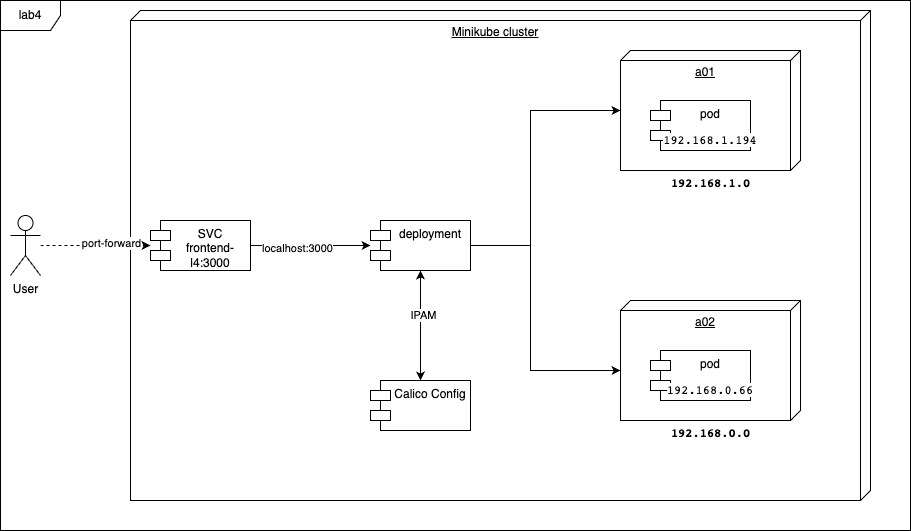

The diagram above was exported from draw.io. Its source (the exported page's mxGraphModel, read from the mxfile embedded in the PNG):
<mxGraphModel dx="1808" dy="743" grid="1" gridSize="10" guides="1" tooltips="1" connect="1" arrows="1" fold="1" page="1" pageScale="1" pageWidth="827" pageHeight="1169" math="0" shadow="0">
  <root>
    <mxCell id="0" />
    <mxCell id="1" parent="0" />
    <mxCell id="o4MpwzEzb3GZ10dYCDe6-4" value="Minikube cluster" style="verticalAlign=top;align=center;spacingTop=8;spacingLeft=2;spacingRight=12;shape=cube;size=10;direction=south;fontStyle=4;html=1;whiteSpace=wrap;" vertex="1" parent="1">
      <mxGeometry x="70" y="150" width="740" height="490" as="geometry" />
    </mxCell>
    <mxCell id="o4MpwzEzb3GZ10dYCDe6-1" value="lab4" style="shape=umlFrame;whiteSpace=wrap;html=1;pointerEvents=0;" vertex="1" parent="1">
      <mxGeometry x="-60" y="140" width="910" height="530" as="geometry" />
    </mxCell>
    <mxCell id="o4MpwzEzb3GZ10dYCDe6-6" style="edgeStyle=orthogonalEdgeStyle;rounded=0;orthogonalLoop=1;jettySize=auto;html=1;dashed=1;" edge="1" parent="1" source="o4MpwzEzb3GZ10dYCDe6-2" target="o4MpwzEzb3GZ10dYCDe6-5">
      <mxGeometry relative="1" as="geometry" />
    </mxCell>
    <mxCell id="o4MpwzEzb3GZ10dYCDe6-7" value="port-forward" style="edgeLabel;html=1;align=center;verticalAlign=middle;resizable=0;points=[];" vertex="1" connectable="0" parent="o4MpwzEzb3GZ10dYCDe6-6">
      <mxGeometry x="0.269" y="3" relative="1" as="geometry">
        <mxPoint as="offset" />
      </mxGeometry>
    </mxCell>
    <mxCell id="o4MpwzEzb3GZ10dYCDe6-2" value="User" style="shape=umlActor;verticalLabelPosition=bottom;verticalAlign=top;html=1;" vertex="1" parent="1">
      <mxGeometry x="-50" y="355" width="30" height="60" as="geometry" />
    </mxCell>
    <mxCell id="o4MpwzEzb3GZ10dYCDe6-11" style="edgeStyle=orthogonalEdgeStyle;rounded=0;orthogonalLoop=1;jettySize=auto;html=1;" edge="1" parent="1" source="o4MpwzEzb3GZ10dYCDe6-5" target="o4MpwzEzb3GZ10dYCDe6-8">
      <mxGeometry relative="1" as="geometry" />
    </mxCell>
    <mxCell id="o4MpwzEzb3GZ10dYCDe6-20" value="localhost:3000" style="edgeLabel;html=1;align=center;verticalAlign=middle;resizable=0;points=[];" vertex="1" connectable="0" parent="o4MpwzEzb3GZ10dYCDe6-11">
      <mxGeometry x="-0.2333" y="-2" relative="1" as="geometry">
        <mxPoint as="offset" />
      </mxGeometry>
    </mxCell>
    <mxCell id="o4MpwzEzb3GZ10dYCDe6-5" value="SVC&lt;br&gt;frontend-l4:3000" style="shape=module;align=left;spacingLeft=20;align=center;verticalAlign=top;whiteSpace=wrap;html=1;" vertex="1" parent="1">
      <mxGeometry x="90" y="360" width="100" height="50" as="geometry" />
    </mxCell>
    <mxCell id="o4MpwzEzb3GZ10dYCDe6-10" style="edgeStyle=orthogonalEdgeStyle;rounded=0;orthogonalLoop=1;jettySize=auto;html=1;startArrow=classic;startFill=1;" edge="1" parent="1" source="o4MpwzEzb3GZ10dYCDe6-8" target="o4MpwzEzb3GZ10dYCDe6-9">
      <mxGeometry relative="1" as="geometry" />
    </mxCell>
    <mxCell id="o4MpwzEzb3GZ10dYCDe6-19" value="IPAM" style="edgeLabel;html=1;align=center;verticalAlign=middle;resizable=0;points=[];" vertex="1" connectable="0" parent="o4MpwzEzb3GZ10dYCDe6-10">
      <mxGeometry x="-0.2" y="2" relative="1" as="geometry">
        <mxPoint as="offset" />
      </mxGeometry>
    </mxCell>
    <mxCell id="o4MpwzEzb3GZ10dYCDe6-17" style="edgeStyle=orthogonalEdgeStyle;rounded=0;orthogonalLoop=1;jettySize=auto;html=1;" edge="1" parent="1" source="o4MpwzEzb3GZ10dYCDe6-8" target="o4MpwzEzb3GZ10dYCDe6-13">
      <mxGeometry relative="1" as="geometry">
        <Array as="points">
          <mxPoint x="470" y="385" />
          <mxPoint x="470" y="250" />
        </Array>
      </mxGeometry>
    </mxCell>
    <mxCell id="o4MpwzEzb3GZ10dYCDe6-18" style="edgeStyle=orthogonalEdgeStyle;rounded=0;orthogonalLoop=1;jettySize=auto;html=1;" edge="1" parent="1" source="o4MpwzEzb3GZ10dYCDe6-8" target="o4MpwzEzb3GZ10dYCDe6-14">
      <mxGeometry relative="1" as="geometry">
        <Array as="points">
          <mxPoint x="470" y="385" />
          <mxPoint x="470" y="510" />
        </Array>
      </mxGeometry>
    </mxCell>
    <mxCell id="o4MpwzEzb3GZ10dYCDe6-8" value="deployment" style="shape=module;align=left;spacingLeft=20;align=center;verticalAlign=top;whiteSpace=wrap;html=1;" vertex="1" parent="1">
      <mxGeometry x="310" y="360" width="100" height="50" as="geometry" />
    </mxCell>
    <mxCell id="o4MpwzEzb3GZ10dYCDe6-9" value="Calico Config" style="shape=module;align=left;spacingLeft=20;align=center;verticalAlign=top;whiteSpace=wrap;html=1;" vertex="1" parent="1">
      <mxGeometry x="310" y="520" width="100" height="50" as="geometry" />
    </mxCell>
    <mxCell id="o4MpwzEzb3GZ10dYCDe6-13" value="a01" style="verticalAlign=top;align=center;spacingTop=8;spacingLeft=2;spacingRight=12;shape=cube;size=10;direction=south;fontStyle=4;html=1;whiteSpace=wrap;" vertex="1" parent="1">
      <mxGeometry x="560" y="190" width="180" height="120" as="geometry" />
    </mxCell>
    <mxCell id="o4MpwzEzb3GZ10dYCDe6-14" value="a02" style="verticalAlign=top;align=center;spacingTop=8;spacingLeft=2;spacingRight=12;shape=cube;size=10;direction=south;fontStyle=4;html=1;whiteSpace=wrap;" vertex="1" parent="1">
      <mxGeometry x="560" y="440" width="180" height="120" as="geometry" />
    </mxCell>
    <mxCell id="o4MpwzEzb3GZ10dYCDe6-15" value="&lt;span style=&quot;background-color: rgb(255, 255, 255);&quot;&gt;pod&lt;br&gt;&lt;/span&gt;&lt;div style=&quot;&quot;&gt;&lt;pre style=&quot;font-family: &amp;quot;JetBrains Mono&amp;quot;, monospace;&quot;&gt;&lt;font style=&quot;background-color: rgb(255, 255, 255);&quot;&gt;192.168.1.194&lt;/font&gt;&lt;/pre&gt;&lt;/div&gt;" style="shape=module;align=left;spacingLeft=20;align=center;verticalAlign=top;whiteSpace=wrap;html=1;" vertex="1" parent="1">
      <mxGeometry x="590" y="240" width="100" height="50" as="geometry" />
    </mxCell>
    <mxCell id="o4MpwzEzb3GZ10dYCDe6-16" value="&lt;span style=&quot;background-color: rgb(255, 255, 255);&quot;&gt;pod&lt;br&gt;&lt;/span&gt;&lt;div style=&quot;&quot;&gt;&lt;pre style=&quot;font-family: &amp;quot;JetBrains Mono&amp;quot;, monospace;&quot;&gt;&lt;font style=&quot;background-color: rgb(255, 255, 255);&quot;&gt;192.168.0.66&lt;/font&gt;&lt;/pre&gt;&lt;/div&gt;" style="shape=module;align=left;spacingLeft=20;align=center;verticalAlign=top;whiteSpace=wrap;html=1;" vertex="1" parent="1">
      <mxGeometry x="590" y="490" width="100" height="50" as="geometry" />
    </mxCell>
    <mxCell id="o4MpwzEzb3GZ10dYCDe6-22" value="&lt;div style=&quot;&quot;&gt;&lt;pre style=&quot;font-family: &amp;quot;JetBrains Mono&amp;quot;, monospace;&quot;&gt;&lt;span style=&quot;background-color: rgb(255, 255, 255);&quot;&gt;192.168.1.0&lt;/span&gt;&lt;/pre&gt;&lt;/div&gt;" style="text;align=center;fontStyle=1;verticalAlign=middle;spacingLeft=3;spacingRight=3;strokeColor=none;rotatable=0;points=[[0,0.5],[1,0.5]];portConstraint=eastwest;html=1;" vertex="1" parent="1">
      <mxGeometry x="610" y="310" width="80" height="26" as="geometry" />
    </mxCell>
    <mxCell id="o4MpwzEzb3GZ10dYCDe6-23" value="&lt;div style=&quot;&quot;&gt;&lt;pre style=&quot;font-family: &amp;quot;JetBrains Mono&amp;quot;, monospace;&quot;&gt;&lt;span style=&quot;background-color: rgb(255, 255, 255);&quot;&gt;192.168.0.0&lt;/span&gt;&lt;/pre&gt;&lt;/div&gt;" style="text;align=center;fontStyle=1;verticalAlign=middle;spacingLeft=3;spacingRight=3;strokeColor=none;rotatable=0;points=[[0,0.5],[1,0.5]];portConstraint=eastwest;html=1;" vertex="1" parent="1">
      <mxGeometry x="610" y="560" width="80" height="26" as="geometry" />
    </mxCell>
  </root>
</mxGraphModel>